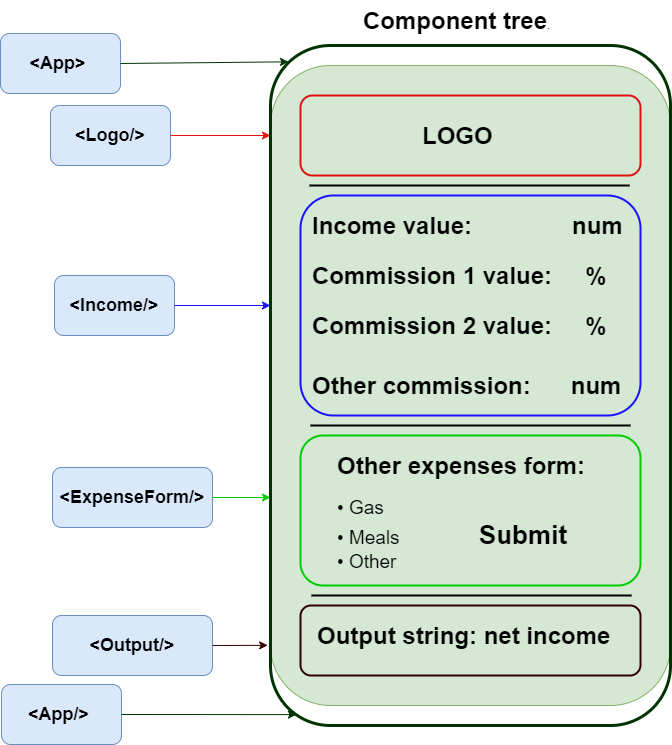

The diagram above was exported from draw.io. Its source (the exported page's mxGraphModel, read from the mxfile embedded in the PNG):
<mxGraphModel dx="1405" dy="833" grid="1" gridSize="10" guides="1" tooltips="1" connect="1" arrows="1" fold="1" page="1" pageScale="1" pageWidth="850" pageHeight="1100" math="0" shadow="0">
  <root>
    <mxCell id="0" />
    <mxCell id="1" parent="0" />
    <mxCell id="ccIXgowRa10LepNbXoB6-2" value="" style="rounded=1;whiteSpace=wrap;html=1;fillColor=#d5e8d4;strokeColor=#82b366;" vertex="1" parent="1">
      <mxGeometry x="390" y="100" width="400" height="640" as="geometry" />
    </mxCell>
    <mxCell id="ccIXgowRa10LepNbXoB6-6" value="" style="endArrow=none;html=1;rounded=0;strokeWidth=2;" edge="1" parent="1">
      <mxGeometry width="50" height="50" relative="1" as="geometry">
        <mxPoint x="429" y="220" as="sourcePoint" />
        <mxPoint x="749" y="220" as="targetPoint" />
      </mxGeometry>
    </mxCell>
    <mxCell id="ccIXgowRa10LepNbXoB6-7" value="&lt;h1 style=&quot;margin-top: 0px;&quot;&gt;LOGO&lt;/h1&gt;&lt;p&gt;&lt;br&gt;&lt;/p&gt;" style="text;html=1;whiteSpace=wrap;overflow=hidden;rounded=0;" vertex="1" parent="1">
      <mxGeometry x="540" y="150" width="80" height="40" as="geometry" />
    </mxCell>
    <mxCell id="ccIXgowRa10LepNbXoB6-8" value="" style="endArrow=none;html=1;rounded=0;strokeWidth=2;" edge="1" parent="1">
      <mxGeometry width="50" height="50" relative="1" as="geometry">
        <mxPoint x="430" y="460" as="sourcePoint" />
        <mxPoint x="750" y="460" as="targetPoint" />
      </mxGeometry>
    </mxCell>
    <mxCell id="ccIXgowRa10LepNbXoB6-9" value="&lt;h1 style=&quot;margin-top: 0px;&quot;&gt;Income value:&amp;nbsp; &amp;nbsp; &amp;nbsp; &amp;nbsp; &amp;nbsp; &amp;nbsp; &amp;nbsp; &amp;nbsp;num&lt;/h1&gt;" style="text;html=1;whiteSpace=wrap;overflow=hidden;rounded=0;" vertex="1" parent="1">
      <mxGeometry x="430" y="240" width="340" height="40" as="geometry" />
    </mxCell>
    <mxCell id="ccIXgowRa10LepNbXoB6-10" value="&lt;h1 style=&quot;margin-top: 0px;&quot;&gt;Commission 1 value:&amp;nbsp; &amp;nbsp; &amp;nbsp;%&lt;/h1&gt;" style="text;html=1;whiteSpace=wrap;overflow=hidden;rounded=0;" vertex="1" parent="1">
      <mxGeometry x="430" y="290" width="330" height="40" as="geometry" />
    </mxCell>
    <mxCell id="ccIXgowRa10LepNbXoB6-11" value="&lt;h1 style=&quot;margin-top: 0px;&quot;&gt;Commission 2 value:&amp;nbsp; &amp;nbsp; &amp;nbsp;%&lt;/h1&gt;" style="text;html=1;whiteSpace=wrap;overflow=hidden;rounded=0;" vertex="1" parent="1">
      <mxGeometry x="430" y="340" width="350" height="40" as="geometry" />
    </mxCell>
    <mxCell id="ccIXgowRa10LepNbXoB6-12" value="&lt;h1 style=&quot;margin-top: 0px;&quot;&gt;Other commission:&amp;nbsp; &amp;nbsp; &amp;nbsp; num&lt;/h1&gt;" style="text;html=1;whiteSpace=wrap;overflow=hidden;rounded=0;" vertex="1" parent="1">
      <mxGeometry x="430" y="400" width="350" height="40" as="geometry" />
    </mxCell>
    <mxCell id="ccIXgowRa10LepNbXoB6-13" value="&lt;h1 style=&quot;margin-top: 0px;&quot;&gt;Other expenses form:&lt;/h1&gt;&lt;div&gt;&lt;font style=&quot;font-size: 19px;&quot;&gt;• Gas&lt;/font&gt;&lt;/div&gt;&lt;div&gt;&lt;font style=&quot;font-size: 19px;&quot;&gt;• Meals&amp;nbsp; &amp;nbsp; &amp;nbsp; &amp;nbsp; &amp;nbsp; &amp;nbsp; &amp;nbsp; &amp;nbsp;&lt;/font&gt;&lt;font style=&quot;font-size: 26px;&quot;&gt;&lt;b&gt;Submit&lt;/b&gt;&lt;/font&gt;&lt;/div&gt;&lt;div&gt;&lt;font style=&quot;font-size: 19px;&quot;&gt;• Other&lt;/font&gt;&lt;/div&gt;&lt;div&gt;&lt;br&gt;&lt;/div&gt;" style="text;html=1;whiteSpace=wrap;overflow=hidden;rounded=0;" vertex="1" parent="1">
      <mxGeometry x="455" y="480" width="270" height="130" as="geometry" />
    </mxCell>
    <mxCell id="ccIXgowRa10LepNbXoB6-14" value="" style="endArrow=none;html=1;rounded=0;strokeWidth=2;" edge="1" parent="1">
      <mxGeometry width="50" height="50" relative="1" as="geometry">
        <mxPoint x="431" y="630" as="sourcePoint" />
        <mxPoint x="751" y="630" as="targetPoint" />
      </mxGeometry>
    </mxCell>
    <mxCell id="ccIXgowRa10LepNbXoB6-15" value="&lt;h1 style=&quot;margin-top: 0px;&quot;&gt;Output string: net income&lt;/h1&gt;" style="text;html=1;whiteSpace=wrap;overflow=hidden;rounded=0;" vertex="1" parent="1">
      <mxGeometry x="435" y="650" width="320" height="40" as="geometry" />
    </mxCell>
    <mxCell id="ccIXgowRa10LepNbXoB6-17" value="&lt;b&gt;&lt;font style=&quot;font-size: 18px;&quot;&gt;&amp;lt;App&amp;gt;&amp;nbsp;&lt;/font&gt;&lt;/b&gt;" style="rounded=1;whiteSpace=wrap;html=1;fillColor=#dae8fc;strokeColor=#6c8ebf;" vertex="1" parent="1">
      <mxGeometry x="120" y="68" width="120" height="60" as="geometry" />
    </mxCell>
    <mxCell id="ccIXgowRa10LepNbXoB6-18" value="&lt;b&gt;&lt;font style=&quot;font-size: 18px;&quot;&gt;&amp;lt;Logo/&amp;gt;&lt;/font&gt;&lt;/b&gt;" style="rounded=1;whiteSpace=wrap;html=1;fillColor=#dae8fc;strokeColor=#6c8ebf;" vertex="1" parent="1">
      <mxGeometry x="170" y="140" width="120" height="60" as="geometry" />
    </mxCell>
    <mxCell id="ccIXgowRa10LepNbXoB6-19" value="&lt;b&gt;&lt;font style=&quot;font-size: 18px;&quot;&gt;&amp;lt;App/&amp;gt;&amp;nbsp;&lt;/font&gt;&lt;/b&gt;" style="rounded=1;whiteSpace=wrap;html=1;fillColor=#dae8fc;strokeColor=#6c8ebf;" vertex="1" parent="1">
      <mxGeometry x="121" y="719" width="120" height="60" as="geometry" />
    </mxCell>
    <mxCell id="ccIXgowRa10LepNbXoB6-20" value="&lt;b&gt;&lt;font style=&quot;font-size: 18px;&quot;&gt;&amp;lt;Income/&amp;gt;&lt;/font&gt;&lt;/b&gt;" style="rounded=1;whiteSpace=wrap;html=1;fillColor=#dae8fc;strokeColor=#6c8ebf;" vertex="1" parent="1">
      <mxGeometry x="174" y="310" width="120" height="60" as="geometry" />
    </mxCell>
    <mxCell id="ccIXgowRa10LepNbXoB6-21" value="&lt;b&gt;&lt;font style=&quot;font-size: 18px;&quot;&gt;&amp;lt;ExpenseForm/&amp;gt;&lt;/font&gt;&lt;/b&gt;" style="rounded=1;whiteSpace=wrap;html=1;fillColor=#dae8fc;strokeColor=#6c8ebf;" vertex="1" parent="1">
      <mxGeometry x="172" y="502" width="160" height="60" as="geometry" />
    </mxCell>
    <mxCell id="ccIXgowRa10LepNbXoB6-22" value="&lt;b&gt;&lt;font style=&quot;font-size: 18px;&quot;&gt;&amp;lt;Output/&amp;gt;&lt;/font&gt;&lt;/b&gt;" style="rounded=1;whiteSpace=wrap;html=1;fillColor=#dae8fc;strokeColor=#6c8ebf;" vertex="1" parent="1">
      <mxGeometry x="172" y="650" width="160" height="60" as="geometry" />
    </mxCell>
    <mxCell id="ccIXgowRa10LepNbXoB6-23" value="" style="endArrow=classic;html=1;rounded=0;exitX=1;exitY=0.5;exitDx=0;exitDy=0;fillColor=#f8cecc;strokeColor=#ec150e;" edge="1" parent="1" source="ccIXgowRa10LepNbXoB6-18">
      <mxGeometry width="50" height="50" relative="1" as="geometry">
        <mxPoint x="380" y="290" as="sourcePoint" />
        <mxPoint x="390" y="170" as="targetPoint" />
      </mxGeometry>
    </mxCell>
    <mxCell id="ccIXgowRa10LepNbXoB6-25" value="" style="rounded=1;whiteSpace=wrap;html=1;fillColor=none;strokeWidth=2;strokeColor=#e21212;" vertex="1" parent="1">
      <mxGeometry x="420" y="130" width="340" height="80" as="geometry" />
    </mxCell>
    <mxCell id="ccIXgowRa10LepNbXoB6-26" value="" style="endArrow=classic;html=1;rounded=0;exitX=1;exitY=0.5;exitDx=0;exitDy=0;strokeColor=#1A12FF;" edge="1" parent="1" source="ccIXgowRa10LepNbXoB6-20">
      <mxGeometry width="50" height="50" relative="1" as="geometry">
        <mxPoint x="380" y="390" as="sourcePoint" />
        <mxPoint x="390" y="340" as="targetPoint" />
      </mxGeometry>
    </mxCell>
    <mxCell id="ccIXgowRa10LepNbXoB6-27" value="" style="rounded=1;whiteSpace=wrap;html=1;fillColor=none;strokeWidth=2;strokeColor=#1A12FF;" vertex="1" parent="1">
      <mxGeometry x="420" y="230" width="340" height="220" as="geometry" />
    </mxCell>
    <mxCell id="ccIXgowRa10LepNbXoB6-28" value="" style="endArrow=classic;html=1;rounded=0;exitX=1;exitY=0.5;exitDx=0;exitDy=0;strokeColor=#00CC00;" edge="1" parent="1" source="ccIXgowRa10LepNbXoB6-21">
      <mxGeometry width="50" height="50" relative="1" as="geometry">
        <mxPoint x="380" y="390" as="sourcePoint" />
        <mxPoint x="390" y="532" as="targetPoint" />
      </mxGeometry>
    </mxCell>
    <mxCell id="ccIXgowRa10LepNbXoB6-29" value="" style="rounded=1;whiteSpace=wrap;html=1;fillColor=none;strokeColor=#00CC00;strokeWidth=2;" vertex="1" parent="1">
      <mxGeometry x="420" y="470" width="340" height="150" as="geometry" />
    </mxCell>
    <mxCell id="ccIXgowRa10LepNbXoB6-30" value="" style="endArrow=classic;html=1;rounded=0;exitX=1;exitY=0.5;exitDx=0;exitDy=0;entryX=-0.007;entryY=0.906;entryDx=0;entryDy=0;entryPerimeter=0;strokeColor=#330000;" edge="1" parent="1" source="ccIXgowRa10LepNbXoB6-22" target="ccIXgowRa10LepNbXoB6-2">
      <mxGeometry width="50" height="50" relative="1" as="geometry">
        <mxPoint x="380" y="790" as="sourcePoint" />
        <mxPoint x="430" y="740" as="targetPoint" />
      </mxGeometry>
    </mxCell>
    <mxCell id="ccIXgowRa10LepNbXoB6-31" value="" style="rounded=1;whiteSpace=wrap;html=1;fillColor=none;strokeColor=#330000;strokeWidth=2;" vertex="1" parent="1">
      <mxGeometry x="420" y="640" width="340" height="70" as="geometry" />
    </mxCell>
    <mxCell id="ccIXgowRa10LepNbXoB6-32" value="&lt;h1 style=&quot;margin-top: 0px;&quot;&gt;&lt;span style=&quot;background-color: initial;&quot;&gt;Component tree&lt;/span&gt;&lt;span style=&quot;background-color: initial; font-size: 12px; font-weight: normal;&quot;&gt;.&lt;/span&gt;&lt;br&gt;&lt;/h1&gt;" style="text;html=1;whiteSpace=wrap;overflow=hidden;rounded=0;" vertex="1" parent="1">
      <mxGeometry x="481" y="35" width="228" height="70" as="geometry" />
    </mxCell>
    <mxCell id="ccIXgowRa10LepNbXoB6-33" value="" style="endArrow=classic;html=1;rounded=0;exitX=1;exitY=0.5;exitDx=0;exitDy=0;strokeColor=#003300;entryX=0.045;entryY=0.024;entryDx=0;entryDy=0;entryPerimeter=0;" edge="1" parent="1" source="ccIXgowRa10LepNbXoB6-17" target="ccIXgowRa10LepNbXoB6-34">
      <mxGeometry width="50" height="50" relative="1" as="geometry">
        <mxPoint x="240" y="105" as="sourcePoint" />
        <mxPoint x="360" y="100" as="targetPoint" />
      </mxGeometry>
    </mxCell>
    <mxCell id="ccIXgowRa10LepNbXoB6-34" value="" style="rounded=1;whiteSpace=wrap;html=1;fillColor=none;strokeColor=#003300;strokeWidth=3;" vertex="1" parent="1">
      <mxGeometry x="390" y="80" width="400" height="680" as="geometry" />
    </mxCell>
    <mxCell id="ccIXgowRa10LepNbXoB6-35" value="" style="endArrow=classic;html=1;rounded=0;exitX=1;exitY=0.5;exitDx=0;exitDy=0;strokeColor=#003300;entryX=0.065;entryY=0.984;entryDx=0;entryDy=0;entryPerimeter=0;" edge="1" parent="1" source="ccIXgowRa10LepNbXoB6-19" target="ccIXgowRa10LepNbXoB6-34">
      <mxGeometry width="50" height="50" relative="1" as="geometry">
        <mxPoint x="240" y="751" as="sourcePoint" />
        <mxPoint x="408" y="749" as="targetPoint" />
      </mxGeometry>
    </mxCell>
  </root>
</mxGraphModel>